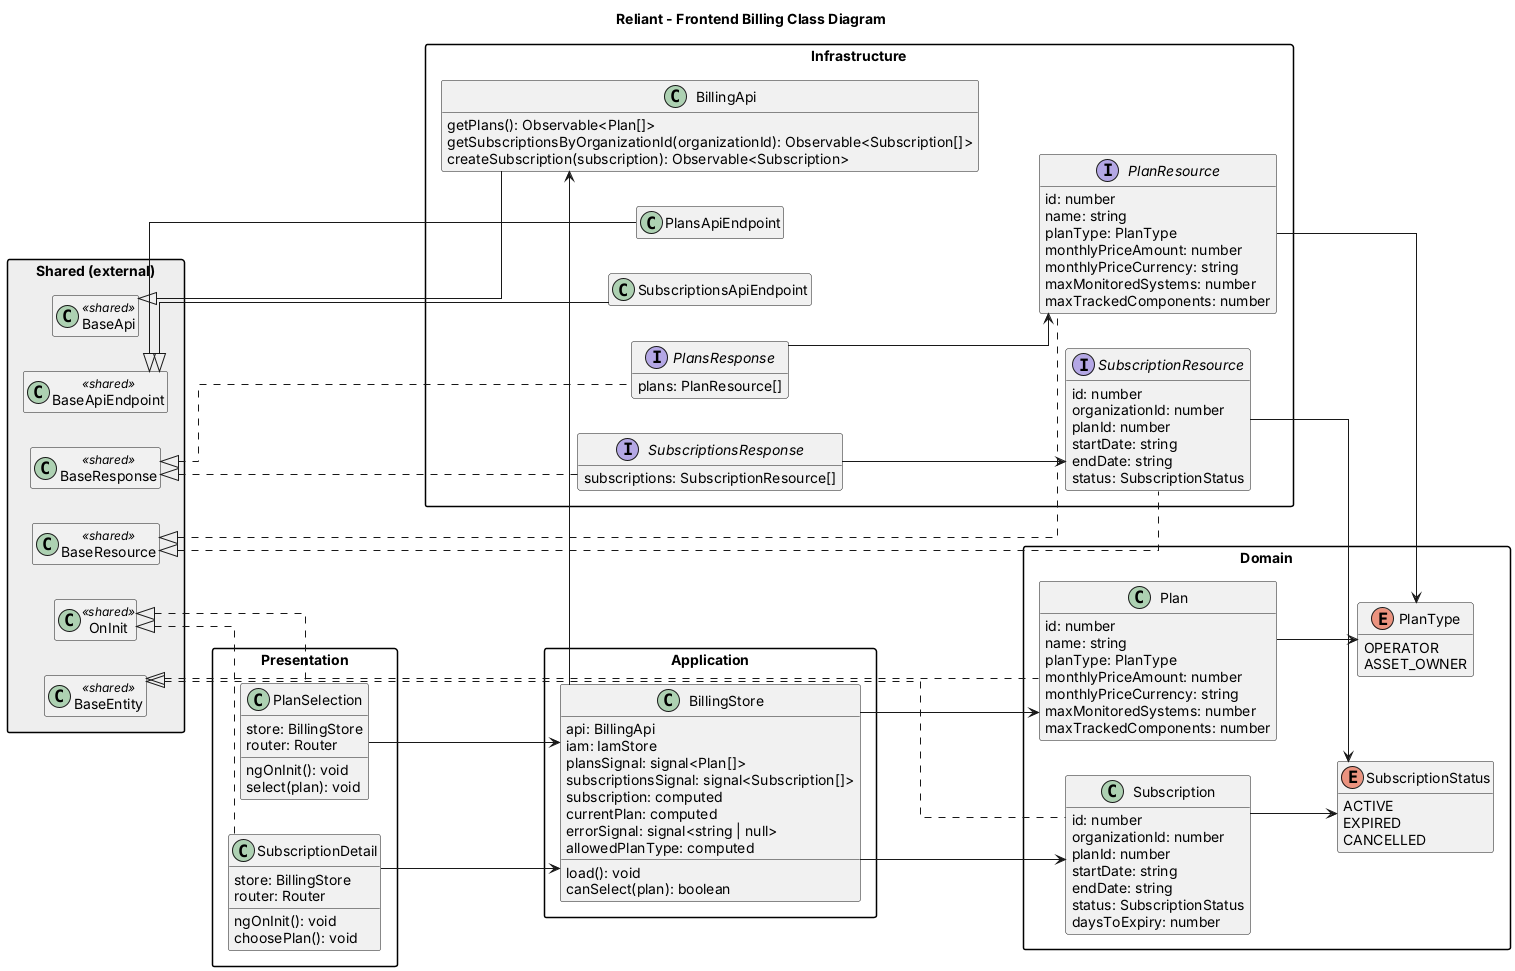

The diagram above was rendered by PlantUML. Its source (embedded in the PNG):
@startuml "Reliant_Frontend_Billing"
skinparam classAttributeIconSize 0
skinparam linetype ortho
skinparam packageStyle rectangle
skinparam defaultFontName Inter
hide empty members
title Reliant - Frontend Billing Class Diagram
left to right direction

package "Domain" {
  class Plan {
    id: number
    name: string
    planType: PlanType
    monthlyPriceAmount: number
    monthlyPriceCurrency: string
    maxMonitoredSystems: number
    maxTrackedComponents: number
  }
  enum PlanType {
    OPERATOR
    ASSET_OWNER
  }
  class Subscription {
    id: number
    organizationId: number
    planId: number
    startDate: string
    endDate: string
    status: SubscriptionStatus
    daysToExpiry: number
  }
  enum SubscriptionStatus {
    ACTIVE
    EXPIRED
    CANCELLED
  }
}

package "Application" {
  class BillingStore {
    api: BillingApi
    iam: IamStore
    plansSignal: signal<Plan[]>
    subscriptionsSignal: signal<Subscription[]>
    subscription: computed
    currentPlan: computed
    errorSignal: signal<string | null>
    allowedPlanType: computed
    load(): void
    canSelect(plan): boolean
  }
}

package "Infrastructure" {
  class BillingApi {
    getPlans(): Observable<Plan[]>
    getSubscriptionsByOrganizationId(organizationId): Observable<Subscription[]>
    createSubscription(subscription): Observable<Subscription>
  }
  class PlansApiEndpoint {
  }
  interface PlansResponse {
    plans: PlanResource[]
  }
  interface PlanResource {
    id: number
    name: string
    planType: PlanType
    monthlyPriceAmount: number
    monthlyPriceCurrency: string
    maxMonitoredSystems: number
    maxTrackedComponents: number
  }
  class SubscriptionsApiEndpoint {
  }
  interface SubscriptionsResponse {
    subscriptions: SubscriptionResource[]
  }
  interface SubscriptionResource {
    id: number
    organizationId: number
    planId: number
    startDate: string
    endDate: string
    status: SubscriptionStatus
  }
}

package "Presentation" {
  class PlanSelection {
    store: BillingStore
    router: Router
    ngOnInit(): void
    select(plan): void
  }
  class SubscriptionDetail {
    store: BillingStore
    router: Router
    ngOnInit(): void
    choosePlan(): void
  }
}

package "Shared (external)" #EEEEEE {
  class BaseApi <<shared>>
  class BaseApiEndpoint <<shared>>
  class BaseEntity <<shared>>
  class BaseResource <<shared>>
  class BaseResponse <<shared>>
  class OnInit <<shared>>
}
BaseApi <|-- BillingApi
BaseApiEndpoint <|-- PlansApiEndpoint
BaseApiEndpoint <|-- SubscriptionsApiEndpoint
BaseEntity <|.. Plan
BaseEntity <|.. Subscription
BaseResource <|.. PlanResource
BaseResource <|.. SubscriptionResource
BaseResponse <|.. PlansResponse
BaseResponse <|.. SubscriptionsResponse
BillingStore --> BillingApi
BillingStore --> Plan
BillingStore --> Subscription
OnInit <|.. PlanSelection
OnInit <|.. SubscriptionDetail
Plan --> PlanType
PlanResource --> PlanType
PlanSelection --> BillingStore
PlansResponse --> PlanResource
Subscription --> SubscriptionStatus
SubscriptionDetail --> BillingStore
SubscriptionResource --> SubscriptionStatus
SubscriptionsResponse --> SubscriptionResource
@enduml